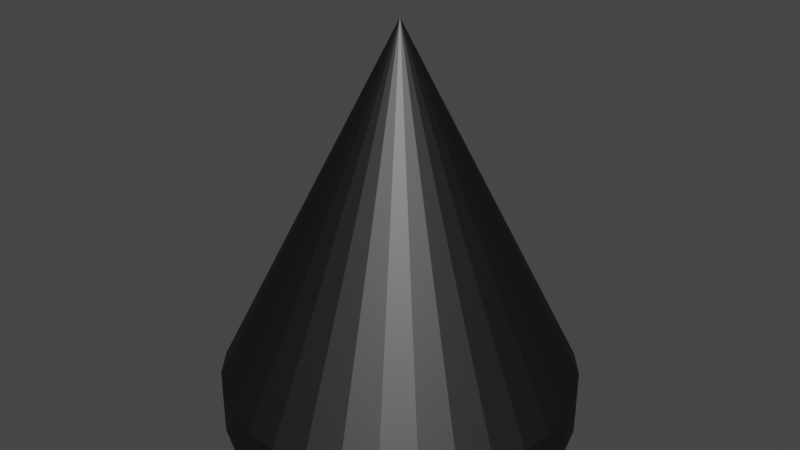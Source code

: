 # Source: Normal_Spike.blend  (saved by Blender 2.92.15; exported with 4.5.12 LTS)
import bpy
from mathutils import Matrix  # noqa: F401  (used for matrix-valued properties, if any)

bpy.ops.wm.read_factory_settings(use_empty=True)
scene = bpy.context.scene
scene.name = 'Scene'

# ---- materials (node trees are filled in below, after node groups)
mat_spike_material = bpy.data.materials.new('Spike Material')
mat_spike_material.use_transparent_shadow = False

# ---- material node trees
mat_spike_material.use_nodes = True; mat_spike_material.node_tree.nodes.clear()
_N = mat_spike_material.node_tree.nodes; _L = mat_spike_material.node_tree.links
n0 = _N.new('ShaderNodeOutputMaterial'); n0.name = 'Material Output'; n0.location = (300, 300)
n1 = _N.new('ShaderNodeBsdfAnisotropic'); n1.name = 'Glossy BSDF'; n1.location = (10, 300)
n1.distribution = 'GGX'
n1.inputs[0].default_value = (0.075, 0.075, 0.075, 1.0)
_L.new(n1.outputs[0], n0.inputs[0])
n0.is_active_output = True

# ---- world
world_world = bpy.data.worlds.new('World'); scene.world = world_world
world_world.use_nodes = True; world_world.node_tree.nodes.clear()
_N = world_world.node_tree.nodes; _L = world_world.node_tree.links
n0 = _N.new('ShaderNodeOutputWorld'); n0.name = 'World Output'; n0.location = (300, 300)
n1 = _N.new('ShaderNodeBackground'); n1.name = 'Background'; n1.location = (10, 300)
n1.inputs[0].default_value = (0.05088, 0.05088, 0.05088, 1.0)
_L.new(n1.outputs[0], n0.inputs[0])
n0.is_active_output = True
world_world.color = (0.05088, 0.05088, 0.05088)
world_world.use_sun_shadow = False
world_world.sun_shadow_jitter_overblur = 0.0

# ---- meshes
me_spike = bpy.data.meshes.new('Spike')
me_spike.from_pydata([(4.441e-16, -1.008, -1.0), (0.1951, -1.008, -0.9808), (0.3827, -1.008, -0.9239), (0.5556, -1.008, -0.8315), (0.7071, -1.008, -0.7071), (0.8315, -1.008, -0.5556), (0.9239, -1.008, -0.3827), (0.9808, -1.008, -0.1951), (1.0, -1.008, -1.138e-06), (0.9808, -1.008, 0.1951), (0.9239, -1.008, 0.3827), (0.8315, -1.008, 0.5556), (0.7071, -1.008, 0.7071), (0.5556, -1.008, 0.8315), (0.3827, -1.008, 0.9239), (0.1951, -1.008, 0.9808), (-8.742e-08, -1.008, 1.0), (-0.1951, -1.008, 0.9808), (-0.3827, -1.008, 0.9239), (-0.5556, -1.008, 0.8315), (-0.7071, -1.008, 0.7071), (-0.8315, -1.008, 0.5556), (-0.9239, -1.008, 0.3827), (-0.9808, -1.008, 0.1951), (-1.0, -1.008, -1.138e-06), (-0.9808, -1.008, -0.1951), (-0.9239, -1.008, -0.3827), (-0.8315, -1.008, -0.5556), (-0.7071, -1.008, -0.7071), (-0.5556, -1.008, -0.8315), (-0.3827, -1.008, -0.9239), (-0.1951, -1.008, -0.9808), (4.441e-16, 0.9923, -1.257e-06), (7.161e-09, -1.258, -1.0), (0.1951, -1.258, -0.9808), (0.3827, -1.258, -0.9239), (0.5556, -1.258, -0.8315), (0.7071, -1.258, -0.7071), (0.8315, -1.258, -0.5556), (0.9239, -1.258, -0.3827), (0.9808, -1.258, -0.1951), (1.0, -1.258, -1.138e-06), (0.9808, -1.258, 0.1951), (0.9239, -1.258, 0.3827), (0.8315, -1.258, 0.5556), (0.7071, -1.258, 0.7071), (0.5556, -1.258, 0.8315), (0.3827, -1.258, 0.9239), (0.1951, -1.258, 0.9808), (-8.026e-08, -1.258, 1.0), (-0.1951, -1.258, 0.9808), (-0.3827, -1.258, 0.9239), (-0.5556, -1.258, 0.8315), (-0.7071, -1.258, 0.7071), (-0.8315, -1.258, 0.5556), (-0.9239, -1.258, 0.3827), (-0.9808, -1.258, 0.1951), (-1.0, -1.258, -1.138e-06), (-0.9808, -1.258, -0.1951), (-0.9239, -1.258, -0.3827), (-0.8315, -1.258, -0.5556), (-0.7071, -1.258, -0.7071), (-0.5556, -1.258, -0.8315), (-0.3827, -1.258, -0.9239), (-0.1951, -1.258, -0.9808)], [], [(0, 32, 1), (1, 32, 2), (2, 32, 3), (3, 32, 4), (4, 32, 5), (5, 32, 6), (6, 32, 7), (7, 32, 8), (8, 32, 9), (9, 32, 10), (10, 32, 11), (11, 32, 12), (12, 32, 13), (13, 32, 14), (14, 32, 15), (15, 32, 16), (16, 32, 17), (17, 32, 18), (18, 32, 19), (19, 32, 20), (20, 32, 21), (21, 32, 22), (22, 32, 23), (23, 32, 24), (24, 32, 25), (25, 32, 26), (26, 32, 27), (27, 32, 28), (28, 32, 29), (29, 32, 30), (24, 25, 58, 57), (30, 32, 31), (31, 32, 0), (33, 34, 35, 36, 37, 38, 39, 40, 41, 42, 43, 44, 45, 46, 47, 48, 49, 50, 51, 52, 53, 54, 55, 56, 57, 58, 59, 60, 61, 62, 63, 64), (4, 5, 38, 37), (31, 0, 33, 64), (11, 12, 45, 44), (18, 19, 52, 51), (25, 26, 59, 58), (5, 6, 39, 38), (12, 13, 46, 45), (19, 20, 53, 52), (26, 27, 60, 59), (6, 7, 40, 39), (0, 1, 34, 33), (13, 14, 47, 46), (20, 21, 54, 53), (27, 28, 61, 60), (7, 8, 41, 40), (14, 15, 48, 47), (21, 22, 55, 54), (1, 2, 35, 34), (28, 29, 62, 61), (8, 9, 42, 41), (15, 16, 49, 48), (22, 23, 56, 55), (2, 3, 36, 35), (29, 30, 63, 62), (9, 10, 43, 42), (16, 17, 50, 49), (23, 24, 57, 56), (3, 4, 37, 36), (30, 31, 64, 63), (10, 11, 44, 43), (17, 18, 51, 50)])
_uv = me_spike.uv_layers.new(name='UVMap')
_uv.uv.foreach_set('vector', [0.25, 0.49, 0.25, 0.25, 0.2968, 0.4854, 0.2968, 0.4854, 0.25, 0.25, 0.3418, 0.4717, 0.3418, 0.4717, 0.25, 0.25, 0.3833, 0.4496, 0.3833, 0.4496, 0.25, 0.25, 0.4197, 0.4197, 0.4197, 0.4197, 0.25, 0.25, 0.4496, 0.3833, 0.4496, 0.3833, 0.25, 0.25, 0.4717, 0.3418, 0.4717, 0.3418, 0.25, 0.25, 0.4854, 0.2968, 0.4854, 0.2968, 0.25, 0.25, 0.49, 0.25, 0.49, 0.25, 0.25, 0.25, 0.4854, 0.2032, 0.4854, 0.2032, 0.25, 0.25, 0.4717, 0.1582, 0.4717, 0.1582, 0.25, 0.25, 0.4496, 0.1167, 0.4496, 0.1167, 0.25, 0.25, 0.4197, 0.08029, 0.4197, 0.08029, 0.25, 0.25, 0.3833, 0.05045, 0.3833, 0.05045, 0.25, 0.25, 0.3418, 0.02827, 0.3418, 0.02827, 0.25, 0.25, 0.2968, 0.01461, 0.2968, 0.01461, 0.25, 0.25, 0.25, 0.01, 0.25, 0.01, 0.25, 0.25, 0.2032, 0.01461, 0.2032, 0.01461, 0.25, 0.25, 0.1582, 0.02827, 0.1582, 0.02827, 0.25, 0.25, 0.1167, 0.05045, 0.1167, 0.05045, 0.25, 0.25, 0.08029, 0.08029, 0.08029, 0.08029, 0.25, 0.25, 0.05045, 0.1167, 0.05045, 0.1167, 0.25, 0.25, 0.02827, 0.1582, 0.02827, 0.1582, 0.25, 0.25, 0.01461, 0.2032, 0.01461, 0.2032, 0.25, 0.25, 0.01, 0.25, 0.01, 0.25, 0.25, 0.25, 0.01461, 0.2968, 0.01461, 0.2968, 0.25, 0.25, 0.02827, 0.3418, 0.02827, 0.3418, 0.25, 0.25, 0.05045, 0.3833, 0.05045, 0.3833, 0.25, 0.25, 0.08029, 0.4197, 0.08029, 0.4197, 0.25, 0.25, 0.1167, 0.4496, 0.1167, 0.4496, 0.25, 0.25, 0.1582, 0.4717, 0.01, 0.25, 0.01461, 0.2968, 0.01461, 0.2968, 0.01, 0.25, 0.1582, 0.4717, 0.25, 0.25, 0.2032, 0.4854, 0.2032, 0.4854, 0.25, 0.25, 0.25, 0.49, 0.75, 0.49, 0.7968, 0.4854, 0.8418, 0.4717, 0.8833, 0.4496, 0.9197, 0.4197, 0.9496, 0.3833, 0.9717, 0.3418, 0.9854, 0.2968, 0.99, 0.25, 0.9854, 0.2032, 0.9717, 0.1582, 0.9496, 0.1167, 0.9197, 0.08029, 0.8833, 0.05045, 0.8418, 0.02827, 0.7968, 0.01461, 0.75, 0.01, 0.7032, 0.01461, 0.6582, 0.02827, 0.6167, 0.05045, 0.5803, 0.08029, 0.5504, 0.1167, 0.5283, 0.1582, 0.5146, 0.2032, 0.51, 0.25, 0.5146, 0.2968, 0.5283, 0.3418, 0.5504, 0.3833, 0.5803, 0.4197, 0.6167, 0.4496, 0.6582, 0.4717, 0.7032, 0.4854, 0.4197, 0.4197, 0.4496, 0.3833, 0.4496, 0.3833, 0.4197, 0.4197, 0.2032, 0.4854, 0.25, 0.49, 0.25, 0.49, 0.2032, 0.4854, 0.4496, 0.1167, 0.4197, 0.08029, 0.4197, 0.08029, 0.4496, 0.1167, 0.1582, 0.02827, 0.1167, 0.05045, 0.1167, 0.05045, 0.1582, 0.02827, 0.01461, 0.2968, 0.02827, 0.3418, 0.02827, 0.3418, 0.01461, 0.2968, 0.4496, 0.3833, 0.4717, 0.3418, 0.4717, 0.3418, 0.4496, 0.3833, 0.4197, 0.08029, 0.3833, 0.05045, 0.3833, 0.05045, 0.4197, 0.08029, 0.1167, 0.05045, 0.08029, 0.08029, 0.08029, 0.08029, 0.1167, 0.05045, 0.02827, 0.3418, 0.05045, 0.3833, 0.05045, 0.3833, 0.02827, 0.3418, 0.4717, 0.3418, 0.4854, 0.2968, 0.4854, 0.2968, 0.4717, 0.3418, 0.25, 0.49, 0.2968, 0.4854, 0.2968, 0.4854, 0.25, 0.49, 0.3833, 0.05045, 0.3418, 0.02827, 0.3418, 0.02827, 0.3833, 0.05045, 0.08029, 0.08029, 0.05045, 0.1167, 0.05045, 0.1167, 0.08029, 0.08029, 0.05045, 0.3833, 0.08029, 0.4197, 0.08029, 0.4197, 0.05045, 0.3833, 0.4854, 0.2968, 0.49, 0.25, 0.49, 0.25, 0.4854, 0.2968, 0.3418, 0.02827, 0.2968, 0.01461, 0.2968, 0.01461, 0.3418, 0.02827, 0.05045, 0.1167, 0.02827, 0.1582, 0.02827, 0.1582, 0.05045, 0.1167, 0.2968, 0.4854, 0.3418, 0.4717, 0.3418, 0.4717, 0.2968, 0.4854, 0.08029, 0.4197, 0.1167, 0.4496, 0.1167, 0.4496, 0.08029, 0.4197, 0.49, 0.25, 0.4854, 0.2032, 0.4854, 0.2032, 0.49, 0.25, 0.2968, 0.01461, 0.25, 0.01, 0.25, 0.01, 0.2968, 0.01461, 0.02827, 0.1582, 0.01461, 0.2032, 0.01461, 0.2032, 0.02827, 0.1582, 0.3418, 0.4717, 0.3833, 0.4496, 0.3833, 0.4496, 0.3418, 0.4717, 0.1167, 0.4496, 0.1582, 0.4717, 0.1582, 0.4717, 0.1167, 0.4496, 0.4854, 0.2032, 0.4717, 0.1582, 0.4717, 0.1582, 0.4854, 0.2032, 0.25, 0.01, 0.2032, 0.01461, 0.2032, 0.01461, 0.25, 0.01, 0.01461, 0.2032, 0.01, 0.25, 0.01, 0.25, 0.01461, 0.2032, 0.3833, 0.4496, 0.4197, 0.4197, 0.4197, 0.4197, 0.3833, 0.4496, 0.1582, 0.4717, 0.2032, 0.4854, 0.2032, 0.4854, 0.1582, 0.4717, 0.4717, 0.1582, 0.4496, 0.1167, 0.4496, 0.1167, 0.4717, 0.1582, 0.2032, 0.01461, 0.1582, 0.02827, 0.1582, 0.02827, 0.2032, 0.01461])
me_spike.materials.append(mat_spike_material)
me_spike.use_remesh_fix_poles = True
me_spike.use_remesh_preserve_attributes = False
me_spike.update()

# ---- objects
ob_normal_spike = bpy.data.objects.new('Normal Spike', me_spike)

# ---- transforms, parenting, visibility, modifiers, constraints
ob_normal_spike.location = (0.0, 0.0, 0.0)
ob_normal_spike.rotation_euler = (1.571, 0.0, 0.0)
ob_normal_spike.lineart.crease_threshold = 0.0

# ---- collection membership
scene.collection.objects.link(ob_normal_spike)

# ---- scene / render settings (as saved in the file)
scene.frame_start = 1; scene.frame_end = 250; scene.frame_set(1)
scene.render.engine = 'BLENDER_EEVEE_NEXT'
scene.cycles.use_denoising = False
scene.cycles.samples = 128
scene.cycles.sampling_pattern = 'TABULATED_SOBOL'
scene.cycles.use_adaptive_sampling = False
scene.cycles.use_light_tree = False
scene.view_settings.view_transform = 'Filmic'
bpy.context.view_layer.update()

# ---- added for rendering (the .blend has no active camera and no usable light): camera, sun
cam_auto = bpy.data.cameras.new('AutoCamera')
cam_auto.lens = 50.0
cam_auto.sensor_width = 36.0
cam_auto.clip_end = 1000.0
ob_auto_camera = bpy.data.objects.new('AutoCamera', cam_auto)
scene.collection.objects.link(ob_auto_camera)
ob_auto_camera.location = (3.34395, -4.01274, 2.54247)
ob_auto_camera.rotation_euler = (1.09748, -7.21219e-08, 0.694738)
scene.camera = ob_auto_camera
light_auto_sun = bpy.data.lights.new('AutoSun', 'SUN')
light_auto_sun.energy = 3.0
light_auto_sun.angle = 0.0523599
ob_auto_sun = bpy.data.objects.new('AutoSun', light_auto_sun)
scene.collection.objects.link(ob_auto_sun)
ob_auto_sun.rotation_euler = (0.872665, 0.174533, 0.523599)
bpy.context.view_layer.update()

